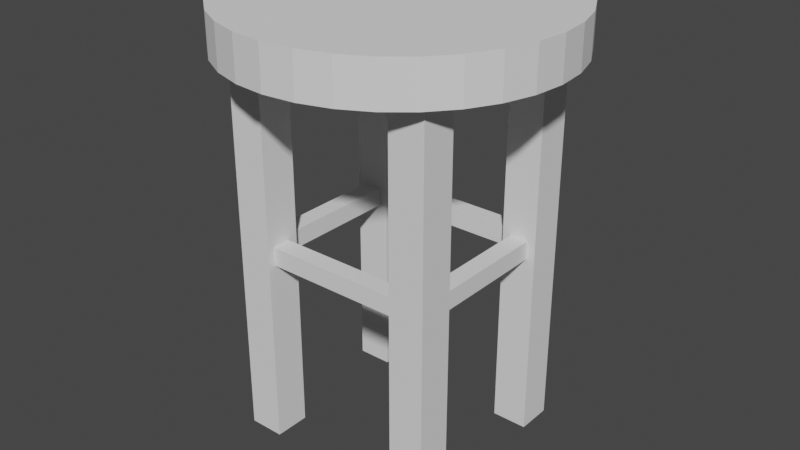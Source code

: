 # Source: Stool-Joined.blend  (saved by Blender 2.83.19; exported with 4.5.12 LTS)
import bpy
from mathutils import Matrix  # noqa: F401  (used for matrix-valued properties, if any)

bpy.ops.wm.read_factory_settings(use_empty=True)
scene = bpy.context.scene
scene.name = 'Scene'

# ---- world
world_world = bpy.data.worlds.new('World'); scene.world = world_world
world_world.use_nodes = True; world_world.node_tree.nodes.clear()
_N = world_world.node_tree.nodes; _L = world_world.node_tree.links
n0 = _N.new('ShaderNodeOutputWorld'); n0.name = 'World Output'; n0.location = (300, 300)
n1 = _N.new('ShaderNodeBackground'); n1.name = 'Background'; n1.location = (10, 300)
n1.inputs[0].default_value = (0.05088, 0.05088, 0.05088, 1.0)
_L.new(n1.outputs[0], n0.inputs[0])
n0.is_active_output = True
world_world.color = (0.05088, 0.05088, 0.05088)
world_world.use_sun_shadow = False
world_world.sun_shadow_jitter_overblur = 0.0

# ---- meshes
me_circle_001 = bpy.data.meshes.new('Circle.001')
me_circle_001.from_pydata([(0.0, 1.548, 0.0), (-0.3019, 1.518, 0.0), (-0.5923, 1.43, 0.0), (-0.8598, 1.287, 0.0), (-1.094, 1.094, 0.0), (-1.287, 0.8598, 0.0), (-1.43, 0.5923, 0.0), (-1.518, 0.3019, 0.0), (-1.548, 1.168e-07, 0.0), (-1.518, -0.3019, 0.0), (-1.43, -0.5923, 0.0), (-1.287, -0.8598, 0.0), (-1.094, -1.094, 0.0), (-0.8598, -1.287, 0.0), (-0.5923, -1.43, 0.0), (-0.3019, -1.518, 0.0), (5.043e-07, -1.548, 0.0), (0.3019, -1.518, 0.0), (0.5923, -1.43, 0.0), (0.8598, -1.287, 0.0), (1.094, -1.094, 0.0), (1.287, -0.8598, 0.0), (1.43, -0.5923, 0.0), (1.518, -0.3019, 0.0), (1.548, 1.494e-06, 0.0), (1.518, 0.3019, 0.0), (1.43, 0.5923, 0.0), (1.287, 0.8598, 0.0), (1.094, 1.094, 0.0), (0.8598, 1.287, 0.0), (0.5923, 1.43, 0.0), (0.3019, 1.518, 0.0), (0.0, 1.548, 0.3989), (-0.3019, 1.518, 0.3989), (-0.5923, 1.43, 0.3989), (-0.8598, 1.287, 0.3989), (-1.094, 1.094, 0.3989), (-1.287, 0.8598, 0.3989), (-1.43, 0.5923, 0.3989), (-1.518, 0.3019, 0.3989), (-1.548, 1.168e-07, 0.3989), (-1.518, -0.3019, 0.3989), (-1.43, -0.5923, 0.3989), (-1.287, -0.8598, 0.3989), (-1.094, -1.094, 0.3989), (-0.8598, -1.287, 0.3989), (-0.5923, -1.43, 0.3989), (-0.3019, -1.518, 0.3989), (5.043e-07, -1.548, 0.3989), (0.3019, -1.518, 0.3989), (0.5923, -1.43, 0.3989), (0.8598, -1.287, 0.3989), (1.094, -1.094, 0.3989), (1.287, -0.8598, 0.3989), (1.43, -0.5923, 0.3989), (1.518, -0.3019, 0.3989), (1.548, 1.494e-06, 0.3989), (1.518, 0.3019, 0.3989), (1.43, 0.5923, 0.3989), (1.287, 0.8598, 0.3989), (1.094, 1.094, 0.3989), (0.8598, 1.287, 0.3989), (0.5923, 1.43, 0.3989), (0.3019, 1.518, 0.3989), (0.6772, -0.9509, -3.715), (0.6772, -0.9509, 0.0361), (0.6772, -0.6096, -3.715), (0.6772, -0.6096, 0.0361), (1.018, -0.9509, -3.715), (1.018, -0.9509, 0.0361), (1.018, -0.6096, -3.715), (1.018, -0.6096, 0.0361), (-1.018, -0.9509, -3.715), (-1.018, -0.9509, 0.0361), (-1.018, -0.6096, -3.715), (-1.018, -0.6096, 0.0361), (-0.6772, -0.9509, -3.715), (-0.6772, -0.9509, 0.0361), (-0.6772, -0.6096, -3.715), (-0.6772, -0.6096, 0.0361), (-1.018, 0.6096, -3.715), (-1.018, 0.6096, 0.0361), (-1.018, 0.9509, -3.715), (-1.018, 0.9509, 0.0361), (-0.6772, 0.6096, -3.715), (-0.6772, 0.6096, 0.0361), (-0.6772, 0.9509, -3.715), (-0.6772, 0.9509, 0.0361), (0.6772, 0.6096, -3.715), (0.6772, 0.6096, 0.0361), (0.6772, 0.9509, -3.715), (0.6772, 0.9509, 0.0361), (1.018, 0.6096, -3.715), (1.018, 0.6096, 0.0361), (1.018, 0.9509, -3.715), (1.018, 0.9509, 0.0361), (-0.9366, 0.674, -1.928), (-0.9366, -0.6247, -1.928), (-0.9366, 0.674, -1.751), (-0.9366, -0.6247, -1.751), (-0.759, 0.674, -1.928), (-0.759, -0.6247, -1.928), (-0.759, 0.674, -1.751), (-0.759, -0.6247, -1.751), (0.759, 0.674, -1.928), (0.759, -0.6247, -1.928), (0.759, 0.674, -1.751), (0.759, -0.6247, -1.751), (0.9366, 0.674, -1.928), (0.9366, -0.6247, -1.928), (0.9366, 0.674, -1.751), (0.9366, -0.6247, -1.751), (-0.7471, -0.8834, -1.928), (0.742, -0.8834, -1.928), (-0.7471, -0.8834, -1.751), (0.742, -0.8834, -1.751), (-0.7471, -0.7058, -1.928), (0.742, -0.7058, -1.928), (-0.7471, -0.7058, -1.751), (0.742, -0.7058, -1.751), (-0.7471, 0.7058, -1.928), (0.742, 0.7058, -1.928), (-0.7471, 0.7058, -1.751), (0.742, 0.7058, -1.751), (-0.7471, 0.8834, -1.928), (0.742, 0.8834, -1.928), (-0.7471, 0.8834, -1.751), (0.742, 0.8834, -1.751)], [], [(24, 56, 55, 23), (11, 43, 42, 10), (25, 57, 56, 24), (12, 44, 43, 11), (26, 58, 57, 25), (13, 45, 44, 12), (27, 59, 58, 26), (14, 46, 45, 13), (1, 33, 32, 0), (28, 60, 59, 27), (15, 47, 46, 14), (2, 34, 33, 1), (29, 61, 60, 28), (16, 48, 47, 15), (3, 35, 34, 2), (30, 62, 61, 29), (17, 49, 48, 16), (4, 36, 35, 3), (31, 63, 62, 30), (18, 50, 49, 17), (5, 37, 36, 4), (0, 32, 63, 31), (19, 51, 50, 18), (6, 38, 37, 5), (20, 52, 51, 19), (7, 39, 38, 6), (21, 53, 52, 20), (8, 40, 39, 7), (22, 54, 53, 21), (9, 41, 40, 8), (23, 55, 54, 22), (10, 42, 41, 9), (63, 32, 33), (62, 63, 33), (62, 33, 34), (47, 50, 45), (62, 60, 61), (35, 60, 62), (60, 35, 36), (59, 60, 37), (35, 62, 34), (58, 59, 37), (58, 37, 38), (57, 58, 38), (57, 38, 39), (56, 57, 39), (56, 39, 40), (55, 56, 40), (55, 40, 41), (54, 55, 41), (54, 41, 42), (53, 54, 42), (53, 42, 43), (52, 53, 43), (52, 43, 44), (51, 52, 44), (51, 44, 45), (50, 51, 45), (49, 50, 47), (31, 1, 0), (46, 47, 45), (48, 49, 47), (37, 60, 36), (1, 31, 29), (29, 31, 30), (29, 3, 1), (28, 3, 29), (28, 4, 3), (4, 28, 5), (28, 26, 5), (27, 26, 28), (26, 6, 5), (25, 6, 26), (25, 7, 6), (7, 25, 8), (10, 12, 11), (23, 8, 24), (13, 18, 15), (8, 10, 9), (22, 10, 8), (10, 22, 19), (22, 8, 23), (19, 22, 21), (19, 12, 10), (19, 21, 20), (19, 13, 12), (18, 13, 19), (15, 18, 17), (13, 15, 14), (1, 3, 2), (16, 15, 17), (8, 25, 24), (64, 65, 67, 66), (66, 67, 71, 70), (70, 71, 69, 68), (68, 69, 65, 64), (66, 70, 68, 64), (71, 67, 65, 69), (72, 73, 75, 74), (74, 75, 79, 78), (78, 79, 77, 76), (76, 77, 73, 72), (74, 78, 76, 72), (79, 75, 73, 77), (80, 81, 83, 82), (82, 83, 87, 86), (86, 87, 85, 84), (84, 85, 81, 80), (82, 86, 84, 80), (87, 83, 81, 85), (88, 89, 91, 90), (90, 91, 95, 94), (94, 95, 93, 92), (92, 93, 89, 88), (90, 94, 92, 88), (95, 91, 89, 93), (96, 97, 99, 98), (98, 99, 103, 102), (102, 103, 101, 100), (100, 101, 97, 96), (98, 102, 100, 96), (103, 99, 97, 101), (104, 105, 107, 106), (106, 107, 111, 110), (110, 111, 109, 108), (108, 109, 105, 104), (106, 110, 108, 104), (111, 107, 105, 109), (112, 113, 115, 114), (114, 115, 119, 118), (118, 119, 117, 116), (116, 117, 113, 112), (114, 118, 116, 112), (119, 115, 113, 117), (120, 121, 123, 122), (122, 123, 127, 126), (126, 127, 125, 124), (124, 125, 121, 120), (122, 126, 124, 120), (127, 123, 121, 125)])
_uv = me_circle_001.uv_layers.new(name='UVMap')
_uv.uv.foreach_set('vector', [0.0, 0.0, 0.0, 0.0, 0.0, 0.0, 0.0, 0.0, 0.0, 0.0, 0.0, 0.0, 0.0, 0.0, 0.0, 0.0, 0.0, 0.0, 0.0, 0.0, 0.0, 0.0, 0.0, 0.0, 0.0, 0.0, 0.0, 0.0, 0.0, 0.0, 0.0, 0.0, 0.0, 0.0, 0.0, 0.0, 0.0, 0.0, 0.0, 0.0, 0.0, 0.0, 0.0, 0.0, 0.0, 0.0, 0.0, 0.0, 0.0, 0.0, 0.0, 0.0, 0.0, 0.0, 0.0, 0.0, 0.0, 0.0, 0.0, 0.0, 0.0, 0.0, 0.0, 0.0, 0.0, 0.0, 0.0, 0.0, 0.0, 0.0, 0.0, 0.0, 0.0, 0.0, 0.0, 0.0, 0.0, 0.0, 0.0, 0.0, 0.0, 0.0, 0.0, 0.0, 0.0, 0.0, 0.0, 0.0, 0.0, 0.0, 0.0, 0.0, 0.0, 0.0, 0.0, 0.0, 0.0, 0.0, 0.0, 0.0, 0.0, 0.0, 0.0, 0.0, 0.0, 0.0, 0.0, 0.0, 0.0, 0.0, 0.0, 0.0, 0.0, 0.0, 0.0, 0.0, 0.0, 0.0, 0.0, 0.0, 0.0, 0.0, 0.0, 0.0, 0.0, 0.0, 0.0, 0.0, 0.0, 0.0, 0.0, 0.0, 0.0, 0.0, 0.0, 0.0, 0.0, 0.0, 0.0, 0.0, 0.0, 0.0, 0.0, 0.0, 0.0, 0.0, 0.0, 0.0, 0.0, 0.0, 0.0, 0.0, 0.0, 0.0, 0.0, 0.0, 0.0, 0.0, 0.0, 0.0, 0.0, 0.0, 0.0, 0.0, 0.0, 0.0, 0.0, 0.0, 0.0, 0.0, 0.0, 0.0, 0.0, 0.0, 0.0, 0.0, 0.0, 0.0, 0.0, 0.0, 0.0, 0.0, 0.0, 0.0, 0.0, 0.0, 0.0, 0.0, 0.0, 0.0, 0.0, 0.0, 0.0, 0.0, 0.0, 0.0, 0.0, 0.0, 0.0, 0.0, 0.0, 0.0, 0.0, 0.0, 0.0, 0.0, 0.0, 0.0, 0.0, 0.0, 0.0, 0.0, 0.0, 0.0, 0.0, 0.0, 0.0, 0.0, 0.0, 0.0, 0.0, 0.0, 0.0, 0.0, 0.0, 0.0, 0.0, 0.0, 0.0, 0.0, 0.0, 0.0, 0.0, 0.0, 0.0, 0.0, 0.0, 0.0, 0.0, 0.0, 0.0, 0.0, 0.0, 0.0, 0.0, 0.0, 0.0, 0.0, 0.0, 0.0, 0.0, 0.0, 0.0, 0.0, 0.0, 0.0, 0.0, 0.0, 0.0, 0.0, 0.0, 0.0, 0.0, 0.0, 0.0, 0.0, 0.0, 0.0, 0.0, 0.0, 0.0, 0.0, 0.0, 0.0, 0.0, 0.0, 0.0, 0.0, 0.0, 0.0, 0.0, 0.0, 0.0, 0.0, 0.0, 0.0, 0.0, 0.0, 0.0, 0.0, 0.0, 0.0, 0.0, 0.0, 0.0, 0.0, 0.0, 0.0, 0.0, 0.0, 0.0, 0.0, 0.0, 0.0, 0.0, 0.0, 0.0, 0.0, 0.0, 0.0, 0.0, 0.0, 0.0, 0.0, 0.0, 0.0, 0.0, 0.0, 0.0, 0.0, 0.0, 0.0, 0.0, 0.0, 0.0, 0.0, 0.0, 0.0, 0.0, 0.0, 0.0, 0.0, 0.0, 0.0, 0.0, 0.0, 0.0, 0.0, 0.0, 0.0, 0.0, 0.0, 0.0, 0.0, 0.0, 0.0, 0.0, 0.0, 0.0, 0.0, 0.0, 0.0, 0.0, 0.0, 0.0, 0.0, 0.0, 0.0, 0.0, 0.0, 0.0, 0.0, 0.0, 0.0, 0.0, 0.0, 0.0, 0.0, 0.0, 0.0, 0.0, 0.0, 0.0, 0.0, 0.0, 0.0, 0.0, 0.0, 0.0, 0.0, 0.0, 0.0, 0.0, 0.0, 0.0, 0.0, 0.0, 0.0, 0.0, 0.0, 0.0, 0.0, 0.0, 0.0, 0.0, 0.0, 0.0, 0.0, 0.0, 0.0, 0.0, 0.0, 0.0, 0.0, 0.0, 0.0, 0.0, 0.0, 0.0, 0.0, 0.0, 0.0, 0.0, 0.0, 0.0, 0.0, 0.0, 0.0, 0.0, 0.0, 0.0, 0.0, 0.0, 0.0, 0.0, 0.0, 0.0, 0.0, 0.0, 0.0, 0.0, 0.0, 0.0, 0.0, 0.0, 0.0, 0.0, 0.0, 0.0, 0.0, 0.0, 0.0, 0.0, 0.0, 0.0, 0.0, 0.0, 0.0, 0.0, 0.0, 0.0, 0.0, 0.0, 0.0, 0.0, 0.0, 0.0, 0.0, 0.0, 0.0, 0.0, 0.0, 0.0, 0.0, 0.0, 0.0, 0.0, 0.0, 0.0, 0.0, 0.0, 0.0, 0.0, 0.0, 0.0, 0.0, 0.0, 0.0, 0.0, 0.0, 0.0, 0.0, 0.0, 0.0, 0.0, 0.0, 0.0, 0.0, 0.0, 0.0, 0.0, 0.0, 0.0, 0.0, 0.0, 0.0, 0.0, 0.0, 0.0, 0.0, 0.0, 0.0, 0.0, 0.0, 0.0, 0.0, 0.0, 0.0, 0.0, 0.0, 0.0, 0.0, 0.0, 0.0, 0.0, 0.0, 0.0, 0.0, 0.0, 0.0, 0.0, 0.0, 0.0, 0.0, 0.0, 0.0, 0.0, 0.0, 0.0, 0.0, 0.0, 0.0, 0.0, 0.0, 0.0, 0.0, 0.0, 0.0, 0.0, 0.0, 0.0, 0.0, 0.0, 0.0, 0.0, 0.0, 0.0, 0.0, 0.0, 0.0, 0.0, 0.0, 0.0, 0.0, 0.0, 0.0, 0.0, 0.0, 0.0, 0.0, 0.0, 0.0, 0.0, 0.0, 0.0, 0.0, 0.0, 0.0, 0.0, 0.0, 0.0, 0.0, 0.0, 0.0, 0.0, 0.0, 0.0, 0.0, 0.0, 0.0, 0.0, 0.0, 0.0, 0.0, 0.0, 0.0, 0.0, 0.0, 0.0, 0.0, 0.0, 0.0, 0.0, 0.0, 0.0, 0.0, 0.0, 0.0, 0.0, 0.0, 0.0, 0.0, 0.0, 0.0, 0.0, 0.0, 0.0, 0.0, 0.0, 0.0, 0.0, 0.0, 0.0, 0.0, 0.0, 0.0, 0.375, 0.0, 0.625, 0.0, 0.625, 0.25, 0.375, 0.25, 0.375, 0.25, 0.625, 0.25, 0.625, 0.5, 0.375, 0.5, 0.375, 0.5, 0.625, 0.5, 0.625, 0.75, 0.375, 0.75, 0.375, 0.75, 0.625, 0.75, 0.625, 1.0, 0.375, 1.0, 0.125, 0.5, 0.375, 0.5, 0.375, 0.75, 0.125, 0.75, 0.625, 0.5, 0.875, 0.5, 0.875, 0.75, 0.625, 0.75, 0.375, 0.0, 0.625, 0.0, 0.625, 0.25, 0.375, 0.25, 0.375, 0.25, 0.625, 0.25, 0.625, 0.5, 0.375, 0.5, 0.375, 0.5, 0.625, 0.5, 0.625, 0.75, 0.375, 0.75, 0.375, 0.75, 0.625, 0.75, 0.625, 1.0, 0.375, 1.0, 0.125, 0.5, 0.375, 0.5, 0.375, 0.75, 0.125, 0.75, 0.625, 0.5, 0.875, 0.5, 0.875, 0.75, 0.625, 0.75, 0.375, 0.0, 0.625, 0.0, 0.625, 0.25, 0.375, 0.25, 0.375, 0.25, 0.625, 0.25, 0.625, 0.5, 0.375, 0.5, 0.375, 0.5, 0.625, 0.5, 0.625, 0.75, 0.375, 0.75, 0.375, 0.75, 0.625, 0.75, 0.625, 1.0, 0.375, 1.0, 0.125, 0.5, 0.375, 0.5, 0.375, 0.75, 0.125, 0.75, 0.625, 0.5, 0.875, 0.5, 0.875, 0.75, 0.625, 0.75, 0.375, 0.0, 0.625, 0.0, 0.625, 0.25, 0.375, 0.25, 0.375, 0.25, 0.625, 0.25, 0.625, 0.5, 0.375, 0.5, 0.375, 0.5, 0.625, 0.5, 0.625, 0.75, 0.375, 0.75, 0.375, 0.75, 0.625, 0.75, 0.625, 1.0, 0.375, 1.0, 0.125, 0.5, 0.375, 0.5, 0.375, 0.75, 0.125, 0.75, 0.625, 0.5, 0.875, 0.5, 0.875, 0.75, 0.625, 0.75, 0.375, 0.0, 0.625, 0.0, 0.625, 0.25, 0.375, 0.25, 0.375, 0.25, 0.625, 0.25, 0.625, 0.5, 0.375, 0.5, 0.375, 0.5, 0.625, 0.5, 0.625, 0.75, 0.375, 0.75, 0.375, 0.75, 0.625, 0.75, 0.625, 1.0, 0.375, 1.0, 0.125, 0.5, 0.375, 0.5, 0.375, 0.75, 0.125, 0.75, 0.625, 0.5, 0.875, 0.5, 0.875, 0.75, 0.625, 0.75, 0.375, 0.0, 0.625, 0.0, 0.625, 0.25, 0.375, 0.25, 0.375, 0.25, 0.625, 0.25, 0.625, 0.5, 0.375, 0.5, 0.375, 0.5, 0.625, 0.5, 0.625, 0.75, 0.375, 0.75, 0.375, 0.75, 0.625, 0.75, 0.625, 1.0, 0.375, 1.0, 0.125, 0.5, 0.375, 0.5, 0.375, 0.75, 0.125, 0.75, 0.625, 0.5, 0.875, 0.5, 0.875, 0.75, 0.625, 0.75, 0.375, 0.0, 0.625, 0.0, 0.625, 0.25, 0.375, 0.25, 0.375, 0.25, 0.625, 0.25, 0.625, 0.5, 0.375, 0.5, 0.375, 0.5, 0.625, 0.5, 0.625, 0.75, 0.375, 0.75, 0.375, 0.75, 0.625, 0.75, 0.625, 1.0, 0.375, 1.0, 0.125, 0.5, 0.375, 0.5, 0.375, 0.75, 0.125, 0.75, 0.625, 0.5, 0.875, 0.5, 0.875, 0.75, 0.625, 0.75, 0.375, 0.0, 0.625, 0.0, 0.625, 0.25, 0.375, 0.25, 0.375, 0.25, 0.625, 0.25, 0.625, 0.5, 0.375, 0.5, 0.375, 0.5, 0.625, 0.5, 0.625, 0.75, 0.375, 0.75, 0.375, 0.75, 0.625, 0.75, 0.625, 1.0, 0.375, 1.0, 0.125, 0.5, 0.375, 0.5, 0.375, 0.75, 0.125, 0.75, 0.625, 0.5, 0.875, 0.5, 0.875, 0.75, 0.625, 0.75])
me_circle_001.use_remesh_fix_poles = True
me_circle_001.use_remesh_preserve_attributes = False
me_circle_001.use_mirror_vertex_groups = False
me_circle_001.update()

# ---- objects
ob_cushion = bpy.data.objects.new('Cushion', me_circle_001)

# ---- transforms, parenting, visibility, modifiers, constraints
ob_cushion.location = (0.0, 0.0, 0.0)
ob_cushion.lineart.crease_threshold = 0.0

# ---- collection membership
scene.collection.objects.link(ob_cushion)

# ---- scene / render settings (as saved in the file)
scene.frame_start = 1; scene.frame_end = 250; scene.frame_set(1)
scene.render.engine = 'BLENDER_EEVEE_NEXT'
scene.cycles.use_denoising = False
scene.cycles.samples = 128
scene.cycles.sampling_pattern = 'TABULATED_SOBOL'
scene.cycles.use_adaptive_sampling = False
scene.cycles.use_light_tree = False
scene.view_settings.view_transform = 'Filmic'
bpy.context.view_layer.update()

# ---- added for rendering (the .blend has no active camera and no usable light): camera, sun
cam_auto = bpy.data.cameras.new('AutoCamera')
cam_auto.lens = 50.0
cam_auto.sensor_width = 36.0
cam_auto.clip_end = 1000.0
ob_auto_camera = bpy.data.objects.new('AutoCamera', cam_auto)
scene.collection.objects.link(ob_auto_camera)
ob_auto_camera.location = (5.55822, -6.66987, 2.78834)
ob_auto_camera.rotation_euler = (1.09748, -7.21219e-08, 0.694738)
scene.camera = ob_auto_camera
light_auto_sun = bpy.data.lights.new('AutoSun', 'SUN')
light_auto_sun.energy = 3.0
light_auto_sun.angle = 0.0523599
ob_auto_sun = bpy.data.objects.new('AutoSun', light_auto_sun)
scene.collection.objects.link(ob_auto_sun)
ob_auto_sun.rotation_euler = (0.872665, 0.174533, 0.523599)
bpy.context.view_layer.update()
